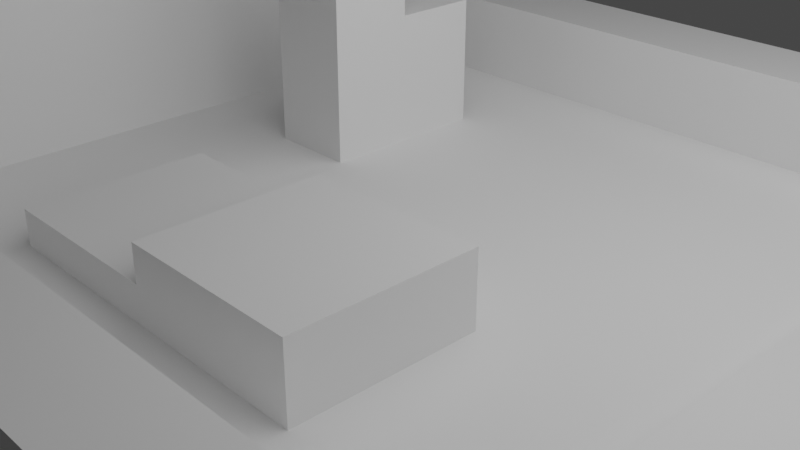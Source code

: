 # Source: simple10x10_simple.blend  (saved by Blender 2.80.75; exported with 4.5.12 LTS)
import bpy
from mathutils import Matrix  # noqa: F401  (used for matrix-valued properties, if any)

bpy.ops.wm.read_factory_settings(use_empty=True)
scene = bpy.context.scene
scene.name = 'Scene'

# ---- collections
col_collection = bpy.data.collections.new('Collection'); scene.collection.children.link(col_collection)

# ---- materials (node trees are filled in below, after node groups)
mat_material = bpy.data.materials.new('Material')
mat_material.alpha_threshold = 0.0
mat_material.line_color = (0.0, 0.0, 0.0, 1.0)

# ---- material node trees
mat_material.use_nodes = True; mat_material.node_tree.nodes.clear()
_N = mat_material.node_tree.nodes; _L = mat_material.node_tree.links
n0 = _N.new('ShaderNodeOutputMaterial'); n0.name = 'Material Output'; n0.location = (300, 300)
n1 = _N.new('ShaderNodeBsdfPrincipled'); n1.name = 'Principled BSDF'; n1.location = (10, 300)
n1.distribution = 'GGX'
n1.subsurface_method = 'BURLEY'
n1.inputs[2].default_value = 0.4
n1.inputs[3].default_value = 1.45
n1.inputs[27].default_value = (0.0, 0.0, 0.0, 1.0)
n1.inputs[28].default_value = 1.0
_L.new(n1.outputs[0], n0.inputs[0])
n0.is_active_output = True

# ---- world
world_world = bpy.data.worlds.new('World'); scene.world = world_world
world_world.use_nodes = True; world_world.node_tree.nodes.clear()
_N = world_world.node_tree.nodes; _L = world_world.node_tree.links
n0 = _N.new('ShaderNodeOutputWorld'); n0.name = 'World Output'; n0.location = (300, 300)
n1 = _N.new('ShaderNodeBackground'); n1.name = 'Background'; n1.location = (10, 300)
n1.inputs[0].default_value = (0.05088, 0.05088, 0.05088, 1.0)
_L.new(n1.outputs[0], n0.inputs[0])
n0.is_active_output = True
world_world.color = (0.05088, 0.05088, 0.05088)
world_world.use_sun_shadow = False
world_world.sun_shadow_jitter_overblur = 0.0

# ---- cameras
cam_camera = bpy.data.cameras.new('Camera')
cam_camera.clip_end = 100.0
cam_camera.ortho_scale = 7.314

# ---- lights
light_light = bpy.data.lights.new('Light', 'POINT')
light_light.transmission_factor = 0.0
light_light.energy = 2000.0
light_light.shadow_soft_size = 7.0
light_light.shadow_maximum_resolution = 0.006
light_light.use_absolute_resolution = True

# ---- meshes
me_cube = bpy.data.meshes.new('Cube')
me_cube.from_pydata([(5.0, 0.5, 0.5), (5.0, 0.5, -0.5), (5.0, -0.5, 0.5), (5.0, -0.5, -0.5), (-5.0, 0.5, 0.5), (-5.0, 0.5, -0.5), (-5.0, -0.5, 0.5), (-5.0, -0.5, -0.5)], [], [(0, 4, 6, 2), (3, 2, 6, 7), (7, 6, 4, 5), (5, 1, 3, 7), (1, 0, 2, 3), (5, 4, 0, 1)])
_uv = me_cube.uv_layers.new(name='UVMap')
_uv.uv.foreach_set('vector', [0.375, 0.0, 0.625, 0.0, 0.625, 0.25, 0.375, 0.25, 0.375, 0.25, 0.625, 0.25, 0.625, 0.5, 0.375, 0.5, 0.375, 0.5, 0.625, 0.5, 0.625, 0.75, 0.375, 0.75, 0.375, 0.75, 0.625, 0.75, 0.625, 1.0, 0.375, 1.0, 0.125, 0.5, 0.375, 0.5, 0.375, 0.75, 0.125, 0.75, 0.625, 0.5, 0.875, 0.5, 0.875, 0.75, 0.625, 0.75])
me_cube.materials.append(mat_material)
me_cube.use_remesh_preserve_volume = False
me_cube.use_remesh_preserve_attributes = False
me_cube.use_mirror_vertex_groups = False
me_cube.update()
me_plane = bpy.data.meshes.new('Plane')
me_plane.from_pydata([(-5.0, -5.0, 0.0), (5.0, -5.0, 0.0), (-5.0, 5.0, 0.0), (5.0, 5.0, 0.0)], [], [(0, 1, 3, 2)])
_uv = me_plane.uv_layers.new(name='UVMap')
_uv.uv.foreach_set('vector', [0.0, 0.0, 1.0, 0.0, 1.0, 1.0, 0.0, 1.0])
me_plane.use_remesh_preserve_volume = False
me_plane.use_remesh_preserve_attributes = False
me_plane.use_mirror_vertex_groups = False
me_plane.update()
me_cube_001 = bpy.data.meshes.new('Cube.001')
me_cube_001.from_pydata([(-0.5, 4.0, 1.0), (-0.5, 4.0, -1.0), (0.5, 4.0, 1.0), (0.5, 4.0, -1.0), (-0.5, -4.0, 1.0), (-0.5, -4.0, -1.0), (0.5, -4.0, 1.0), (0.5, -4.0, -1.0)], [], [(0, 4, 6, 2), (3, 2, 6, 7), (7, 6, 4, 5), (5, 1, 3, 7), (1, 0, 2, 3), (5, 4, 0, 1)])
_uv = me_cube_001.uv_layers.new(name='UVMap')
_uv.uv.foreach_set('vector', [0.375, 0.0, 0.625, 0.0, 0.625, 0.25, 0.375, 0.25, 0.375, 0.25, 0.625, 0.25, 0.625, 0.5, 0.375, 0.5, 0.375, 0.5, 0.625, 0.5, 0.625, 0.75, 0.375, 0.75, 0.375, 0.75, 0.625, 0.75, 0.625, 1.0, 0.375, 1.0, 0.125, 0.5, 0.375, 0.5, 0.375, 0.75, 0.125, 0.75, 0.625, 0.5, 0.875, 0.5, 0.875, 0.75, 0.625, 0.75])
me_cube_001.materials.append(mat_material)
me_cube_001.use_remesh_preserve_volume = False
me_cube_001.use_remesh_preserve_attributes = False
me_cube_001.use_mirror_vertex_groups = False
me_cube_001.update()
me_cube_002 = bpy.data.meshes.new('Cube.002')
me_cube_002.from_pydata([(5.0, 0.5, 0.5), (5.0, 0.5, -0.5), (5.0, -0.5, 0.5), (5.0, -0.5, -0.5), (-5.0, 0.5, 0.5), (-5.0, 0.5, -0.5), (-5.0, -0.5, 0.5), (-5.0, -0.5, -0.5)], [], [(0, 4, 6, 2), (3, 2, 6, 7), (7, 6, 4, 5), (5, 1, 3, 7), (1, 0, 2, 3), (5, 4, 0, 1)])
_uv = me_cube_002.uv_layers.new(name='UVMap')
_uv.uv.foreach_set('vector', [0.375, 0.0, 0.625, 0.0, 0.625, 0.25, 0.375, 0.25, 0.375, 0.25, 0.625, 0.25, 0.625, 0.5, 0.375, 0.5, 0.375, 0.5, 0.625, 0.5, 0.625, 0.75, 0.375, 0.75, 0.375, 0.75, 0.625, 0.75, 0.625, 1.0, 0.375, 1.0, 0.125, 0.5, 0.375, 0.5, 0.375, 0.75, 0.125, 0.75, 0.625, 0.5, 0.875, 0.5, 0.875, 0.75, 0.625, 0.75])
me_cube_002.materials.append(mat_material)
me_cube_002.use_remesh_preserve_volume = False
me_cube_002.use_remesh_preserve_attributes = False
me_cube_002.use_mirror_vertex_groups = False
me_cube_002.update()
me_cube_003 = bpy.data.meshes.new('Cube.003')
me_cube_003.from_pydata([(-0.5, 4.0, 0.1), (-0.5, 4.0, -0.1), (0.5, 4.0, 0.1), (0.5, 4.0, -0.1), (-0.5, -4.0, 0.1), (-0.5, -4.0, -0.1), (0.5, -4.0, 0.1), (0.5, -4.0, -0.1)], [], [(0, 4, 6, 2), (3, 2, 6, 7), (7, 6, 4, 5), (5, 1, 3, 7), (1, 0, 2, 3), (5, 4, 0, 1)])
_uv = me_cube_003.uv_layers.new(name='UVMap')
_uv.uv.foreach_set('vector', [0.375, 0.0, 0.625, 0.0, 0.625, 0.25, 0.375, 0.25, 0.375, 0.25, 0.625, 0.25, 0.625, 0.5, 0.375, 0.5, 0.375, 0.5, 0.625, 0.5, 0.625, 0.75, 0.375, 0.75, 0.375, 0.75, 0.625, 0.75, 0.625, 1.0, 0.375, 1.0, 0.125, 0.5, 0.375, 0.5, 0.375, 0.75, 0.125, 0.75, 0.625, 0.5, 0.875, 0.5, 0.875, 0.75, 0.625, 0.75])
me_cube_003.materials.append(mat_material)
me_cube_003.use_remesh_preserve_volume = False
me_cube_003.use_remesh_preserve_attributes = False
me_cube_003.use_mirror_vertex_groups = False
me_cube_003.update()
me_cube_004 = bpy.data.meshes.new('Cube.004')
me_cube_004.from_pydata([(-0.5, -0.5, -0.75), (-0.5, -0.5, 0.75), (-0.5, 0.5, -0.75), (-0.5, 0.5, 0.75), (0.5, -0.5, -0.75), (0.5, -0.5, 0.75), (0.5, 0.5, -0.75), (0.5, 0.5, 0.75)], [], [(0, 1, 3, 2), (2, 3, 7, 6), (6, 7, 5, 4), (4, 5, 1, 0), (2, 6, 4, 0), (7, 3, 1, 5)])
_uv = me_cube_004.uv_layers.new(name='UVMap')
_uv.uv.foreach_set('vector', [0.375, 0.0, 0.625, 0.0, 0.625, 0.25, 0.375, 0.25, 0.375, 0.25, 0.625, 0.25, 0.625, 0.5, 0.375, 0.5, 0.375, 0.5, 0.625, 0.5, 0.625, 0.75, 0.375, 0.75, 0.375, 0.75, 0.625, 0.75, 0.625, 1.0, 0.375, 1.0, 0.125, 0.5, 0.375, 0.5, 0.375, 0.75, 0.125, 0.75, 0.625, 0.5, 0.875, 0.5, 0.875, 0.75, 0.625, 0.75])
me_cube_004.use_remesh_preserve_volume = False
me_cube_004.use_remesh_preserve_attributes = False
me_cube_004.use_mirror_vertex_groups = False
me_cube_004.update()
me_cube_005 = bpy.data.meshes.new('Cube.005')
me_cube_005.from_pydata([(-0.5, -0.5, -1.5), (-0.5, -0.5, 1.5), (-0.5, 0.5, -1.5), (-0.5, 0.5, 1.5), (0.5, -0.5, -1.5), (0.5, -0.5, 1.5), (0.5, 0.5, -1.5), (0.5, 0.5, 1.5)], [], [(0, 1, 3, 2), (2, 3, 7, 6), (6, 7, 5, 4), (4, 5, 1, 0), (2, 6, 4, 0), (7, 3, 1, 5)])
_uv = me_cube_005.uv_layers.new(name='UVMap')
_uv.uv.foreach_set('vector', [0.375, 0.0, 0.625, 0.0, 0.625, 0.25, 0.375, 0.25, 0.375, 0.25, 0.625, 0.25, 0.625, 0.5, 0.375, 0.5, 0.375, 0.5, 0.625, 0.5, 0.625, 0.75, 0.375, 0.75, 0.375, 0.75, 0.625, 0.75, 0.625, 1.0, 0.375, 1.0, 0.125, 0.5, 0.375, 0.5, 0.375, 0.75, 0.125, 0.75, 0.625, 0.5, 0.875, 0.5, 0.875, 0.75, 0.625, 0.75])
me_cube_005.use_remesh_preserve_volume = False
me_cube_005.use_remesh_preserve_attributes = False
me_cube_005.use_mirror_vertex_groups = False
me_cube_005.update()
me_cube_006 = bpy.data.meshes.new('Cube.006')
me_cube_006.from_pydata([(-1.0, -1.0, -0.2), (-1.0, -1.0, 0.2), (-1.0, 1.0, -0.2), (-1.0, 1.0, 0.2), (1.0, -1.0, -0.2), (1.0, -1.0, 0.2), (1.0, 1.0, -0.2), (1.0, 1.0, 0.2)], [], [(0, 1, 3, 2), (2, 3, 7, 6), (6, 7, 5, 4), (4, 5, 1, 0), (2, 6, 4, 0), (7, 3, 1, 5)])
_uv = me_cube_006.uv_layers.new(name='UVMap')
_uv.uv.foreach_set('vector', [0.375, 0.0, 0.625, 0.0, 0.625, 0.25, 0.375, 0.25, 0.375, 0.25, 0.625, 0.25, 0.625, 0.5, 0.375, 0.5, 0.375, 0.5, 0.625, 0.5, 0.625, 0.75, 0.375, 0.75, 0.375, 0.75, 0.625, 0.75, 0.625, 1.0, 0.375, 1.0, 0.125, 0.5, 0.375, 0.5, 0.375, 0.75, 0.125, 0.75, 0.625, 0.5, 0.875, 0.5, 0.875, 0.75, 0.625, 0.75])
me_cube_006.use_remesh_preserve_volume = False
me_cube_006.use_remesh_preserve_attributes = False
me_cube_006.use_mirror_vertex_groups = False
me_cube_006.update()
me_cube_007 = bpy.data.meshes.new('Cube.007')
me_cube_007.from_pydata([(-1.0, -1.0, -0.4), (-1.0, -1.0, 0.4), (-1.0, 1.0, -0.4), (-1.0, 1.0, 0.4), (1.0, -1.0, -0.4), (1.0, -1.0, 0.4), (1.0, 1.0, -0.4), (1.0, 1.0, 0.4)], [], [(0, 1, 3, 2), (2, 3, 7, 6), (6, 7, 5, 4), (4, 5, 1, 0), (2, 6, 4, 0), (7, 3, 1, 5)])
_uv = me_cube_007.uv_layers.new(name='UVMap')
_uv.uv.foreach_set('vector', [0.375, 0.0, 0.625, 0.0, 0.625, 0.25, 0.375, 0.25, 0.375, 0.25, 0.625, 0.25, 0.625, 0.5, 0.375, 0.5, 0.375, 0.5, 0.625, 0.5, 0.625, 0.75, 0.375, 0.75, 0.375, 0.75, 0.625, 0.75, 0.625, 1.0, 0.375, 1.0, 0.125, 0.5, 0.375, 0.5, 0.375, 0.75, 0.125, 0.75, 0.625, 0.5, 0.875, 0.5, 0.875, 0.75, 0.625, 0.75])
me_cube_007.use_remesh_preserve_volume = False
me_cube_007.use_remesh_preserve_attributes = False
me_cube_007.use_mirror_vertex_groups = False
me_cube_007.update()

# ---- objects
ob_cube = bpy.data.objects.new('Cube', me_cube)
ob_light = bpy.data.objects.new('Light', light_light)
ob_camera = bpy.data.objects.new('Camera', cam_camera)
ob_plane = bpy.data.objects.new('Plane', me_plane)
ob_cube_001 = bpy.data.objects.new('Cube.001', me_cube_001)
ob_cube_002 = bpy.data.objects.new('Cube.002', me_cube_002)
ob_cube_003 = bpy.data.objects.new('Cube.003', me_cube_003)
ob_cube_004 = bpy.data.objects.new('Cube.004', me_cube_004)
ob_cube_005 = bpy.data.objects.new('Cube.005', me_cube_005)
ob_cube_006 = bpy.data.objects.new('Cube.006', me_cube_006)
ob_cube_007 = bpy.data.objects.new('Cube.007', me_cube_007)

# ---- transforms, parenting, visibility, modifiers, constraints
ob_cube.location = (0.0, 4.5, 0.5)
ob_cube.lock_rotations_4d = False
ob_cube.empty_display_type = 'ARROWS'
ob_cube.lineart.crease_threshold = 0.0
ob_light.location = (4.076, 1.005, 5.904)
ob_light.rotation_euler = (0.6503, 0.05522, 1.866)
ob_light.lock_rotations_4d = False
ob_light.empty_display_type = 'ARROWS'
ob_light.color = (0.0, 0.0, 0.0, 0.0)
ob_light.lineart.crease_threshold = 0.0
ob_camera.location = (7.359, -6.926, 4.958)
ob_camera.rotation_euler = (1.109, 0.0, 0.8149)
ob_camera.lock_rotations_4d = False
ob_camera.empty_display_type = 'ARROWS'
ob_camera.color = (0.0, 0.0, 0.0, 0.0)
ob_camera.display_type = 'WIRE'
ob_camera.lineart.crease_threshold = 0.0
ob_plane.location = (0.0, 0.0, 0.0)
ob_plane.lineart.crease_threshold = 0.0
ob_cube_001.location = (-4.5, 0.0, 1.0)
ob_cube_001.lock_rotations_4d = False
ob_cube_001.empty_display_type = 'ARROWS'
ob_cube_001.lineart.crease_threshold = 0.0
ob_cube_002.location = (0.0, -4.5, 0.5)
ob_cube_002.lock_rotations_4d = False
ob_cube_002.empty_display_type = 'ARROWS'
ob_cube_002.lineart.crease_threshold = 0.0
ob_cube_003.location = (4.5, 0.0, 0.1)
ob_cube_003.lock_rotations_4d = False
ob_cube_003.empty_display_type = 'ARROWS'
ob_cube_003.lineart.crease_threshold = 0.0
ob_cube_004.location = (-2.0, 2.0, 0.75)
ob_cube_004.lineart.crease_threshold = 0.0
ob_cube_005.location = (-2.0, 1.0, 1.5)
ob_cube_005.lineart.crease_threshold = 0.0
ob_cube_006.location = (-1.0, -2.0, 0.2)
ob_cube_006.lineart.crease_threshold = 0.0
ob_cube_007.location = (1.0, -2.0, 0.4)
ob_cube_007.lineart.crease_threshold = 0.0

# ---- collection membership
col_collection.objects.link(ob_cube)
col_collection.objects.link(ob_light)
col_collection.objects.link(ob_camera)
col_collection.objects.link(ob_plane)
col_collection.objects.link(ob_cube_001)
col_collection.objects.link(ob_cube_002)
col_collection.objects.link(ob_cube_003)
col_collection.objects.link(ob_cube_004)
col_collection.objects.link(ob_cube_005)
col_collection.objects.link(ob_cube_006)
col_collection.objects.link(ob_cube_007)

# ---- scene / render settings (as saved in the file)
scene.camera = ob_camera
scene.frame_start = 1; scene.frame_end = 250; scene.frame_set(1)
scene.render.engine = 'CYCLES'
scene.cycles.use_denoising = False
scene.cycles.samples = 128
scene.cycles.sampling_pattern = 'TABULATED_SOBOL'
scene.cycles.use_adaptive_sampling = False
scene.cycles.use_light_tree = False
scene.view_settings.view_transform = 'Filmic'
bpy.context.view_layer.update()
